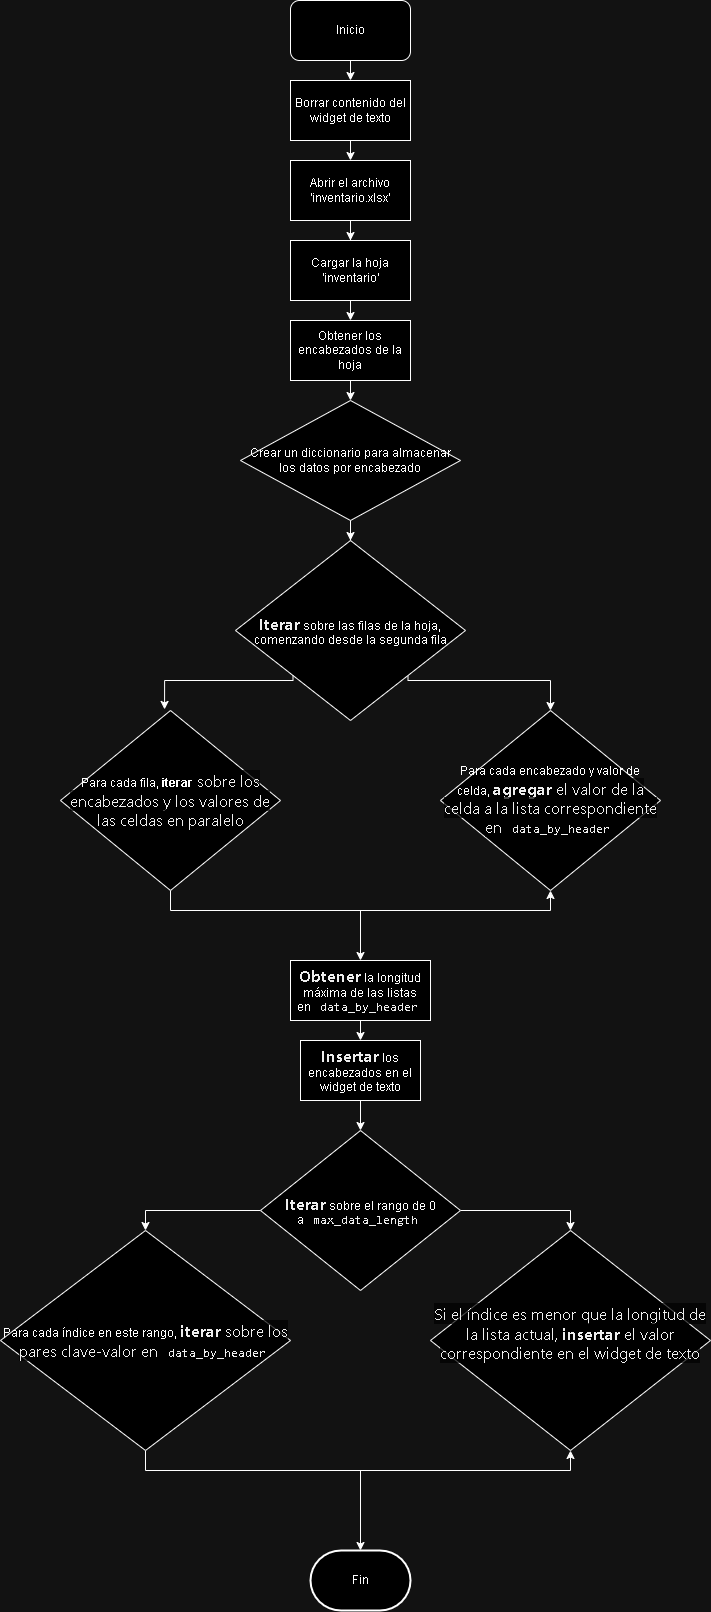

The diagram above was exported from draw.io. Its source (the exported page's mxGraphModel, read from the mxfile embedded in the PNG):
<mxGraphModel dx="1072" dy="2807" grid="1" gridSize="10" guides="1" tooltips="1" connect="1" arrows="1" fold="1" page="1" pageScale="1" pageWidth="827" pageHeight="1169" math="0" shadow="0">
  <root>
    <mxCell id="0" />
    <mxCell id="1" parent="0" />
    <mxCell id="cBAO3IcXnrZh-yK-LThP-2" style="edgeStyle=orthogonalEdgeStyle;rounded=0;orthogonalLoop=1;jettySize=auto;html=1;exitX=0.5;exitY=1;exitDx=0;exitDy=0;" parent="1" edge="1">
      <mxGeometry relative="1" as="geometry">
        <mxPoint x="420" y="-2270" as="sourcePoint" />
        <mxPoint x="420" y="-2270" as="targetPoint" />
      </mxGeometry>
    </mxCell>
    <mxCell id="cBAO3IcXnrZh-yK-LThP-6" style="edgeStyle=orthogonalEdgeStyle;rounded=0;orthogonalLoop=1;jettySize=auto;html=1;exitX=0.5;exitY=1;exitDx=0;exitDy=0;entryX=0.5;entryY=0;entryDx=0;entryDy=0;" parent="1" source="cBAO3IcXnrZh-yK-LThP-3" target="cBAO3IcXnrZh-yK-LThP-5" edge="1">
      <mxGeometry relative="1" as="geometry" />
    </mxCell>
    <mxCell id="cBAO3IcXnrZh-yK-LThP-3" value="Inicio" style="rounded=1;whiteSpace=wrap;html=1;" parent="1" vertex="1">
      <mxGeometry x="370" y="-2330" width="120" height="60" as="geometry" />
    </mxCell>
    <mxCell id="cBAO3IcXnrZh-yK-LThP-8" style="edgeStyle=orthogonalEdgeStyle;rounded=0;orthogonalLoop=1;jettySize=auto;html=1;exitX=0.5;exitY=1;exitDx=0;exitDy=0;entryX=0.5;entryY=0;entryDx=0;entryDy=0;" parent="1" source="cBAO3IcXnrZh-yK-LThP-5" target="cBAO3IcXnrZh-yK-LThP-7" edge="1">
      <mxGeometry relative="1" as="geometry" />
    </mxCell>
    <mxCell id="cBAO3IcXnrZh-yK-LThP-5" value="Borrar contenido del widget de texto" style="rounded=0;whiteSpace=wrap;html=1;" parent="1" vertex="1">
      <mxGeometry x="370" y="-2250" width="120" height="60" as="geometry" />
    </mxCell>
    <mxCell id="cBAO3IcXnrZh-yK-LThP-10" style="edgeStyle=orthogonalEdgeStyle;rounded=0;orthogonalLoop=1;jettySize=auto;html=1;exitX=0.5;exitY=1;exitDx=0;exitDy=0;" parent="1" source="cBAO3IcXnrZh-yK-LThP-7" target="cBAO3IcXnrZh-yK-LThP-9" edge="1">
      <mxGeometry relative="1" as="geometry" />
    </mxCell>
    <mxCell id="cBAO3IcXnrZh-yK-LThP-7" value="Abrir el archivo 'inventario.xlsx'" style="rounded=0;whiteSpace=wrap;html=1;" parent="1" vertex="1">
      <mxGeometry x="370" y="-2170" width="120" height="60" as="geometry" />
    </mxCell>
    <mxCell id="cBAO3IcXnrZh-yK-LThP-12" style="edgeStyle=orthogonalEdgeStyle;rounded=0;orthogonalLoop=1;jettySize=auto;html=1;exitX=0.5;exitY=1;exitDx=0;exitDy=0;entryX=0.5;entryY=0;entryDx=0;entryDy=0;" parent="1" source="cBAO3IcXnrZh-yK-LThP-9" target="cBAO3IcXnrZh-yK-LThP-11" edge="1">
      <mxGeometry relative="1" as="geometry" />
    </mxCell>
    <mxCell id="cBAO3IcXnrZh-yK-LThP-9" value="Cargar la hoja 'inventario'" style="rounded=0;whiteSpace=wrap;html=1;" parent="1" vertex="1">
      <mxGeometry x="370" y="-2090" width="120" height="60" as="geometry" />
    </mxCell>
    <mxCell id="cBAO3IcXnrZh-yK-LThP-14" style="edgeStyle=orthogonalEdgeStyle;rounded=0;orthogonalLoop=1;jettySize=auto;html=1;exitX=0.5;exitY=1;exitDx=0;exitDy=0;entryX=0.5;entryY=0;entryDx=0;entryDy=0;" parent="1" source="cBAO3IcXnrZh-yK-LThP-11" edge="1">
      <mxGeometry relative="1" as="geometry">
        <mxPoint x="430" y="-1930" as="targetPoint" />
      </mxGeometry>
    </mxCell>
    <mxCell id="cBAO3IcXnrZh-yK-LThP-11" value="Obtener los encabezados de la hoja" style="rounded=0;whiteSpace=wrap;html=1;" parent="1" vertex="1">
      <mxGeometry x="370" y="-2010" width="120" height="60" as="geometry" />
    </mxCell>
    <mxCell id="cBAO3IcXnrZh-yK-LThP-43" style="edgeStyle=orthogonalEdgeStyle;rounded=0;orthogonalLoop=1;jettySize=auto;html=1;exitX=0.5;exitY=1;exitDx=0;exitDy=0;" parent="1" source="cBAO3IcXnrZh-yK-LThP-40" target="cBAO3IcXnrZh-yK-LThP-41" edge="1">
      <mxGeometry relative="1" as="geometry" />
    </mxCell>
    <mxCell id="cBAO3IcXnrZh-yK-LThP-40" value="Crear un diccionario para almacenar los datos por encabezado" style="rhombus;whiteSpace=wrap;html=1;" parent="1" vertex="1">
      <mxGeometry x="320" y="-1930" width="220" height="120" as="geometry" />
    </mxCell>
    <mxCell id="cBAO3IcXnrZh-yK-LThP-46" style="edgeStyle=orthogonalEdgeStyle;rounded=0;orthogonalLoop=1;jettySize=auto;html=1;exitX=1;exitY=1;exitDx=0;exitDy=0;" parent="1" source="cBAO3IcXnrZh-yK-LThP-41" target="cBAO3IcXnrZh-yK-LThP-42" edge="1">
      <mxGeometry relative="1" as="geometry">
        <Array as="points">
          <mxPoint x="488" y="-1650" />
          <mxPoint x="630" y="-1650" />
        </Array>
      </mxGeometry>
    </mxCell>
    <mxCell id="cBAO3IcXnrZh-yK-LThP-41" value="&lt;strong style=&quot;color: rgb(17, 17, 17); font-family: -apple-system, Roboto, SegoeUI, &amp;quot;Segoe UI&amp;quot;, &amp;quot;Helvetica Neue&amp;quot;, Helvetica, &amp;quot;Microsoft YaHei&amp;quot;, &amp;quot;Meiryo UI&amp;quot;, Meiryo, &amp;quot;Arial Unicode MS&amp;quot;, sans-serif; font-size: 16px; text-align: left; background-color: rgba(255, 255, 255, 0.7);&quot;&gt;Iterar&lt;/strong&gt;&amp;nbsp;sobre las filas de la hoja, comenzando desde la segunda fila" style="rhombus;whiteSpace=wrap;html=1;" parent="1" vertex="1">
      <mxGeometry x="315" y="-1790" width="230" height="180" as="geometry" />
    </mxCell>
    <mxCell id="cBAO3IcXnrZh-yK-LThP-42" value="Para cada encabezado y valor de celda,&amp;nbsp;&lt;strong style=&quot;color: rgb(17, 17, 17); font-family: -apple-system, Roboto, SegoeUI, &amp;quot;Segoe UI&amp;quot;, &amp;quot;Helvetica Neue&amp;quot;, Helvetica, &amp;quot;Microsoft YaHei&amp;quot;, &amp;quot;Meiryo UI&amp;quot;, Meiryo, &amp;quot;Arial Unicode MS&amp;quot;, sans-serif; font-size: 16px; text-align: left; background-color: rgba(255, 255, 255, 0.7);&quot;&gt;agregar&lt;/strong&gt;&lt;span style=&quot;color: rgb(17, 17, 17); font-family: -apple-system, Roboto, SegoeUI, &amp;quot;Segoe UI&amp;quot;, &amp;quot;Helvetica Neue&amp;quot;, Helvetica, &amp;quot;Microsoft YaHei&amp;quot;, &amp;quot;Meiryo UI&amp;quot;, Meiryo, &amp;quot;Arial Unicode MS&amp;quot;, sans-serif; font-size: 16px; text-align: left; background-color: rgba(255, 255, 255, 0.7);&quot;&gt;&amp;nbsp;el valor de la celda a la lista correspondiente en&amp;nbsp;&lt;/span&gt;&lt;code style=&quot;font-size: var(--cib-type-body1-font-size); line-height: var(--cib-type-body1-line-height); font-variation-settings: var(--cib-type-body1-font-variation-settings); margin: 0px 2px; padding: 1px 4px; box-sizing: border-box; border: 1px solid var(--cib-color-stroke-neutral-primary); border-radius: var(--cib-border-radius-medium); background: var(--cib-color-syntax-background-surface); color: rgb(17, 17, 17); text-align: left;&quot;&gt;data_by_header&lt;/code&gt;" style="rhombus;whiteSpace=wrap;html=1;" parent="1" vertex="1">
      <mxGeometry x="520" y="-1620" width="220" height="180" as="geometry" />
    </mxCell>
    <mxCell id="cBAO3IcXnrZh-yK-LThP-47" style="edgeStyle=orthogonalEdgeStyle;rounded=0;orthogonalLoop=1;jettySize=auto;html=1;exitX=0.5;exitY=1;exitDx=0;exitDy=0;entryX=0.5;entryY=1;entryDx=0;entryDy=0;" parent="1" source="cBAO3IcXnrZh-yK-LThP-44" target="cBAO3IcXnrZh-yK-LThP-42" edge="1">
      <mxGeometry relative="1" as="geometry">
        <Array as="points">
          <mxPoint x="250" y="-1420" />
          <mxPoint x="630" y="-1420" />
        </Array>
      </mxGeometry>
    </mxCell>
    <mxCell id="cBAO3IcXnrZh-yK-LThP-44" value="Para cada fila, &lt;b&gt;iterar&lt;/b&gt;&lt;span style=&quot;color: rgb(17, 17, 17); font-family: -apple-system, Roboto, SegoeUI, &amp;quot;Segoe UI&amp;quot;, &amp;quot;Helvetica Neue&amp;quot;, Helvetica, &amp;quot;Microsoft YaHei&amp;quot;, &amp;quot;Meiryo UI&amp;quot;, Meiryo, &amp;quot;Arial Unicode MS&amp;quot;, sans-serif; font-size: 16px; text-align: left; background-color: rgba(255, 255, 255, 0.7);&quot;&gt;&amp;nbsp;sobre los encabezados y los valores de las celdas en paralelo&lt;/span&gt;" style="rhombus;whiteSpace=wrap;html=1;" parent="1" vertex="1">
      <mxGeometry x="140" y="-1620" width="220" height="180" as="geometry" />
    </mxCell>
    <mxCell id="cBAO3IcXnrZh-yK-LThP-45" style="edgeStyle=orthogonalEdgeStyle;rounded=0;orthogonalLoop=1;jettySize=auto;html=1;exitX=0;exitY=1;exitDx=0;exitDy=0;entryX=0.473;entryY=-0.006;entryDx=0;entryDy=0;entryPerimeter=0;" parent="1" source="cBAO3IcXnrZh-yK-LThP-41" target="cBAO3IcXnrZh-yK-LThP-44" edge="1">
      <mxGeometry relative="1" as="geometry">
        <Array as="points">
          <mxPoint x="373" y="-1650" />
          <mxPoint x="244" y="-1650" />
        </Array>
      </mxGeometry>
    </mxCell>
    <mxCell id="cBAO3IcXnrZh-yK-LThP-52" style="edgeStyle=orthogonalEdgeStyle;rounded=0;orthogonalLoop=1;jettySize=auto;html=1;exitX=0.5;exitY=1;exitDx=0;exitDy=0;entryX=0.5;entryY=0;entryDx=0;entryDy=0;" parent="1" source="cBAO3IcXnrZh-yK-LThP-48" target="cBAO3IcXnrZh-yK-LThP-51" edge="1">
      <mxGeometry relative="1" as="geometry" />
    </mxCell>
    <mxCell id="cBAO3IcXnrZh-yK-LThP-48" value="&lt;strong style=&quot;color: rgb(17, 17, 17); font-family: -apple-system, Roboto, SegoeUI, &amp;quot;Segoe UI&amp;quot;, &amp;quot;Helvetica Neue&amp;quot;, Helvetica, &amp;quot;Microsoft YaHei&amp;quot;, &amp;quot;Meiryo UI&amp;quot;, Meiryo, &amp;quot;Arial Unicode MS&amp;quot;, sans-serif; font-size: 16px; text-align: left; background-color: rgba(255, 255, 255, 0.7);&quot;&gt;Obtener&lt;/strong&gt;&amp;nbsp;la longitud máxima de las listas en&amp;nbsp;&lt;code style=&quot;font-size: var(--cib-type-body1-font-size); line-height: var(--cib-type-body1-line-height); font-variation-settings: var(--cib-type-body1-font-variation-settings); margin: 0px 2px; padding: 1px 4px; box-sizing: border-box; border: 1px solid var(--cib-color-stroke-neutral-primary); border-radius: var(--cib-border-radius-medium); background: var(--cib-color-syntax-background-surface); color: rgb(17, 17, 17); text-align: left;&quot;&gt;data_by_header&lt;/code&gt;" style="rounded=0;whiteSpace=wrap;html=1;" parent="1" vertex="1">
      <mxGeometry x="370" y="-1370" width="140" height="60" as="geometry" />
    </mxCell>
    <mxCell id="cBAO3IcXnrZh-yK-LThP-50" value="" style="endArrow=classic;html=1;rounded=0;entryX=0.5;entryY=0;entryDx=0;entryDy=0;" parent="1" target="cBAO3IcXnrZh-yK-LThP-48" edge="1">
      <mxGeometry width="50" height="50" relative="1" as="geometry">
        <mxPoint x="440" y="-1420" as="sourcePoint" />
        <mxPoint x="570" y="-1380" as="targetPoint" />
      </mxGeometry>
    </mxCell>
    <mxCell id="cBAO3IcXnrZh-yK-LThP-54" style="edgeStyle=orthogonalEdgeStyle;rounded=0;orthogonalLoop=1;jettySize=auto;html=1;exitX=0.5;exitY=1;exitDx=0;exitDy=0;entryX=0.5;entryY=0;entryDx=0;entryDy=0;" parent="1" source="cBAO3IcXnrZh-yK-LThP-51" target="cBAO3IcXnrZh-yK-LThP-53" edge="1">
      <mxGeometry relative="1" as="geometry" />
    </mxCell>
    <mxCell id="cBAO3IcXnrZh-yK-LThP-51" value="&lt;strong style=&quot;color: rgb(17, 17, 17); font-family: -apple-system, Roboto, SegoeUI, &amp;quot;Segoe UI&amp;quot;, &amp;quot;Helvetica Neue&amp;quot;, Helvetica, &amp;quot;Microsoft YaHei&amp;quot;, &amp;quot;Meiryo UI&amp;quot;, Meiryo, &amp;quot;Arial Unicode MS&amp;quot;, sans-serif; font-size: 16px; text-align: left; background-color: rgba(255, 255, 255, 0.7);&quot;&gt;Insertar&lt;/strong&gt;&amp;nbsp;los encabezados en el widget de texto" style="rounded=0;whiteSpace=wrap;html=1;" parent="1" vertex="1">
      <mxGeometry x="380" y="-1290" width="120" height="60" as="geometry" />
    </mxCell>
    <mxCell id="cBAO3IcXnrZh-yK-LThP-57" style="edgeStyle=orthogonalEdgeStyle;rounded=0;orthogonalLoop=1;jettySize=auto;html=1;exitX=0;exitY=0.5;exitDx=0;exitDy=0;" parent="1" source="cBAO3IcXnrZh-yK-LThP-53" target="cBAO3IcXnrZh-yK-LThP-55" edge="1">
      <mxGeometry relative="1" as="geometry" />
    </mxCell>
    <mxCell id="cBAO3IcXnrZh-yK-LThP-58" style="edgeStyle=orthogonalEdgeStyle;rounded=0;orthogonalLoop=1;jettySize=auto;html=1;exitX=1;exitY=0.5;exitDx=0;exitDy=0;entryX=0.5;entryY=0;entryDx=0;entryDy=0;" parent="1" source="cBAO3IcXnrZh-yK-LThP-53" target="cBAO3IcXnrZh-yK-LThP-56" edge="1">
      <mxGeometry relative="1" as="geometry" />
    </mxCell>
    <mxCell id="cBAO3IcXnrZh-yK-LThP-53" value="&lt;strong style=&quot;color: rgb(17, 17, 17); font-family: -apple-system, Roboto, SegoeUI, &amp;quot;Segoe UI&amp;quot;, &amp;quot;Helvetica Neue&amp;quot;, Helvetica, &amp;quot;Microsoft YaHei&amp;quot;, &amp;quot;Meiryo UI&amp;quot;, Meiryo, &amp;quot;Arial Unicode MS&amp;quot;, sans-serif; font-size: 16px; text-align: left; background-color: rgba(255, 255, 255, 0.7);&quot;&gt;Iterar&lt;/strong&gt;&amp;nbsp;sobre el rango de 0 a&amp;nbsp;&lt;code style=&quot;font-size: var(--cib-type-body1-font-size); line-height: var(--cib-type-body1-line-height); font-variation-settings: var(--cib-type-body1-font-variation-settings); margin: 0px 2px; padding: 1px 4px; box-sizing: border-box; border: 1px solid var(--cib-color-stroke-neutral-primary); border-radius: var(--cib-border-radius-medium); background: var(--cib-color-syntax-background-surface); color: rgb(17, 17, 17); text-align: left;&quot;&gt;max_data_length&lt;/code&gt;" style="rhombus;whiteSpace=wrap;html=1;" parent="1" vertex="1">
      <mxGeometry x="340" y="-1200" width="200" height="160" as="geometry" />
    </mxCell>
    <mxCell id="cBAO3IcXnrZh-yK-LThP-59" style="edgeStyle=orthogonalEdgeStyle;rounded=0;orthogonalLoop=1;jettySize=auto;html=1;exitX=0.5;exitY=1;exitDx=0;exitDy=0;entryX=0.5;entryY=1;entryDx=0;entryDy=0;" parent="1" source="cBAO3IcXnrZh-yK-LThP-55" target="cBAO3IcXnrZh-yK-LThP-56" edge="1">
      <mxGeometry relative="1" as="geometry" />
    </mxCell>
    <mxCell id="cBAO3IcXnrZh-yK-LThP-55" value="Para cada índice en este rango,&amp;nbsp;&lt;strong style=&quot;color: rgb(17, 17, 17); font-family: -apple-system, Roboto, SegoeUI, &amp;quot;Segoe UI&amp;quot;, &amp;quot;Helvetica Neue&amp;quot;, Helvetica, &amp;quot;Microsoft YaHei&amp;quot;, &amp;quot;Meiryo UI&amp;quot;, Meiryo, &amp;quot;Arial Unicode MS&amp;quot;, sans-serif; font-size: 16px; text-align: left; background-color: rgba(255, 255, 255, 0.7);&quot;&gt;iterar&lt;/strong&gt;&lt;span style=&quot;color: rgb(17, 17, 17); font-family: -apple-system, Roboto, SegoeUI, &amp;quot;Segoe UI&amp;quot;, &amp;quot;Helvetica Neue&amp;quot;, Helvetica, &amp;quot;Microsoft YaHei&amp;quot;, &amp;quot;Meiryo UI&amp;quot;, Meiryo, &amp;quot;Arial Unicode MS&amp;quot;, sans-serif; font-size: 16px; text-align: left; background-color: rgba(255, 255, 255, 0.7);&quot;&gt;&amp;nbsp;sobre los pares clave-valor en&amp;nbsp;&lt;/span&gt;&lt;code style=&quot;font-size: var(--cib-type-body1-font-size); line-height: var(--cib-type-body1-line-height); font-variation-settings: var(--cib-type-body1-font-variation-settings); margin: 0px 2px; padding: 1px 4px; box-sizing: border-box; border: 1px solid var(--cib-color-stroke-neutral-primary); border-radius: var(--cib-border-radius-medium); background: var(--cib-color-syntax-background-surface); color: rgb(17, 17, 17); text-align: left;&quot;&gt;data_by_header&lt;/code&gt;" style="rhombus;whiteSpace=wrap;html=1;" parent="1" vertex="1">
      <mxGeometry x="80" y="-1100" width="290" height="220" as="geometry" />
    </mxCell>
    <mxCell id="cBAO3IcXnrZh-yK-LThP-56" value="&#10;&lt;span style=&quot;color: rgb(17, 17, 17); font-family: -apple-system, Roboto, SegoeUI, &amp;quot;Segoe UI&amp;quot;, &amp;quot;Helvetica Neue&amp;quot;, Helvetica, &amp;quot;Microsoft YaHei&amp;quot;, &amp;quot;Meiryo UI&amp;quot;, Meiryo, &amp;quot;Arial Unicode MS&amp;quot;, sans-serif; font-size: 16px; font-style: normal; font-variant-ligatures: normal; font-variant-caps: normal; font-weight: 400; letter-spacing: normal; orphans: 2; text-align: left; text-indent: 0px; text-transform: none; widows: 2; word-spacing: 0px; -webkit-text-stroke-width: 0px; background-color: rgba(255, 255, 255, 0.7); text-decoration-thickness: initial; text-decoration-style: initial; text-decoration-color: initial; float: none; display: inline !important;&quot;&gt;Si el índice es menor que la longitud de la lista actual,&lt;span&gt;&amp;nbsp;&lt;/span&gt;&lt;/span&gt;&lt;strong style=&quot;color: rgb(17, 17, 17); font-family: -apple-system, Roboto, SegoeUI, &amp;quot;Segoe UI&amp;quot;, &amp;quot;Helvetica Neue&amp;quot;, Helvetica, &amp;quot;Microsoft YaHei&amp;quot;, &amp;quot;Meiryo UI&amp;quot;, Meiryo, &amp;quot;Arial Unicode MS&amp;quot;, sans-serif; font-size: 16px; font-style: normal; font-variant-ligatures: normal; font-variant-caps: normal; letter-spacing: normal; orphans: 2; text-align: left; text-indent: 0px; text-transform: none; widows: 2; word-spacing: 0px; -webkit-text-stroke-width: 0px; background-color: rgba(255, 255, 255, 0.7); text-decoration-thickness: initial; text-decoration-style: initial; text-decoration-color: initial;&quot;&gt;insertar&lt;/strong&gt;&lt;span style=&quot;color: rgb(17, 17, 17); font-family: -apple-system, Roboto, SegoeUI, &amp;quot;Segoe UI&amp;quot;, &amp;quot;Helvetica Neue&amp;quot;, Helvetica, &amp;quot;Microsoft YaHei&amp;quot;, &amp;quot;Meiryo UI&amp;quot;, Meiryo, &amp;quot;Arial Unicode MS&amp;quot;, sans-serif; font-size: 16px; font-style: normal; font-variant-ligatures: normal; font-variant-caps: normal; font-weight: 400; letter-spacing: normal; orphans: 2; text-align: left; text-indent: 0px; text-transform: none; widows: 2; word-spacing: 0px; -webkit-text-stroke-width: 0px; background-color: rgba(255, 255, 255, 0.7); text-decoration-thickness: initial; text-decoration-style: initial; text-decoration-color: initial; float: none; display: inline !important;&quot;&gt;&lt;span&gt;&amp;nbsp;&lt;/span&gt;el valor correspondiente en el widget de texto&lt;/span&gt;&#10;&#10;" style="rhombus;whiteSpace=wrap;html=1;" parent="1" vertex="1">
      <mxGeometry x="510" y="-1100" width="280" height="220" as="geometry" />
    </mxCell>
    <mxCell id="cBAO3IcXnrZh-yK-LThP-60" value="Fin" style="strokeWidth=2;html=1;shape=mxgraph.flowchart.terminator;whiteSpace=wrap;" parent="1" vertex="1">
      <mxGeometry x="390" y="-780" width="100" height="60" as="geometry" />
    </mxCell>
    <mxCell id="cBAO3IcXnrZh-yK-LThP-61" value="" style="endArrow=classic;html=1;rounded=0;entryX=0.5;entryY=0;entryDx=0;entryDy=0;entryPerimeter=0;" parent="1" target="cBAO3IcXnrZh-yK-LThP-60" edge="1">
      <mxGeometry width="50" height="50" relative="1" as="geometry">
        <mxPoint x="440" y="-860" as="sourcePoint" />
        <mxPoint x="510" y="-860" as="targetPoint" />
      </mxGeometry>
    </mxCell>
  </root>
</mxGraphModel>